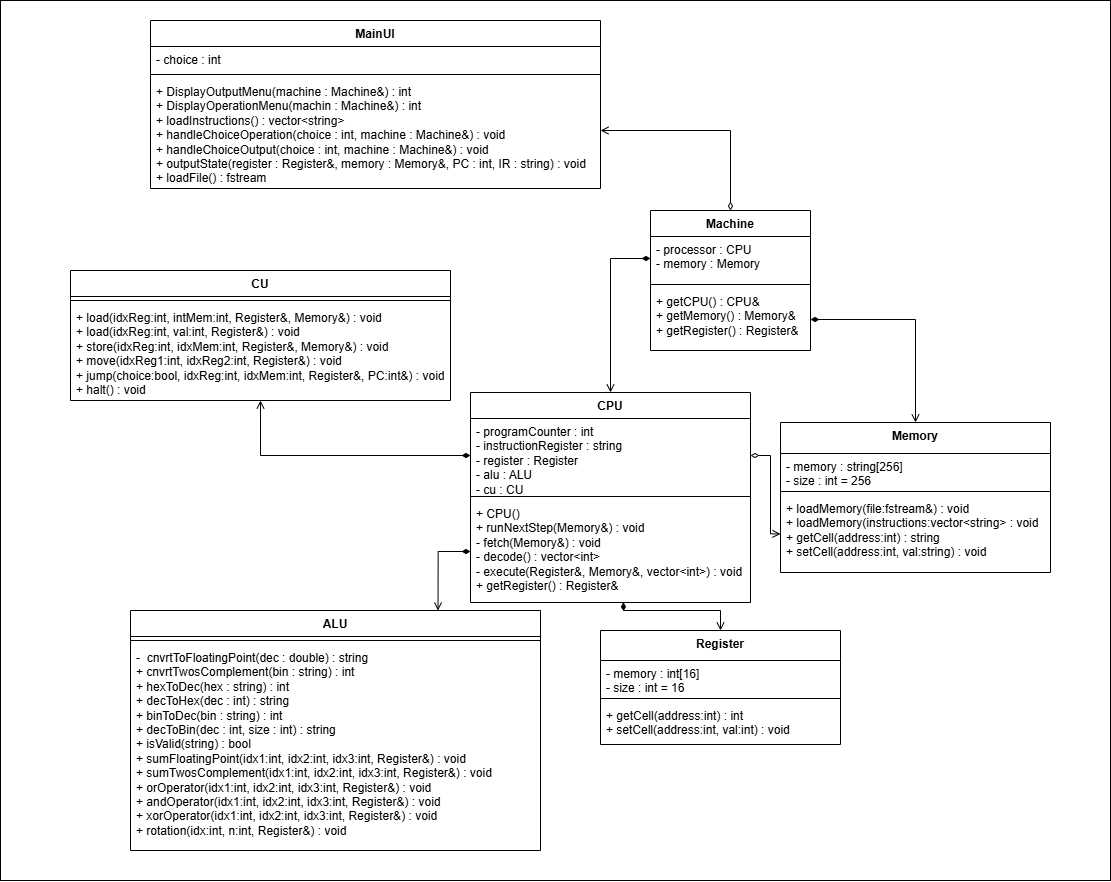

The diagram above was exported from draw.io. Its source (the exported page's mxGraphModel, read from the mxfile embedded in the PNG):
<mxGraphModel dx="4170" dy="3147" grid="1" gridSize="10" guides="1" tooltips="1" connect="1" arrows="1" fold="1" page="1" pageScale="1" pageWidth="850" pageHeight="1100" math="0" shadow="0">
  <root>
    <mxCell id="0" />
    <mxCell id="1" parent="0" />
    <mxCell id="8MNHnOp3aKaMG-j561RH-15" value="" style="whiteSpace=wrap;html=1;" parent="1" vertex="1">
      <mxGeometry x="-200" y="-40" width="1110" height="880" as="geometry" />
    </mxCell>
    <mxCell id="SQ2tvs-VFBkJ_X7t-onD-30" value="CPU" style="swimlane;fontStyle=1;align=center;verticalAlign=top;childLayout=stackLayout;horizontal=1;startSize=26;horizontalStack=0;resizeParent=1;resizeParentMax=0;resizeLast=0;collapsible=1;marginBottom=0;whiteSpace=wrap;html=1;" parent="1" vertex="1">
      <mxGeometry x="270" y="352" width="280" height="210" as="geometry" />
    </mxCell>
    <mxCell id="SQ2tvs-VFBkJ_X7t-onD-31" value="- programCounter : int&lt;div&gt;- instructionRegister : string&lt;br&gt;&lt;div&gt;- register : Register&lt;/div&gt;&lt;/div&gt;&lt;div&gt;- alu : ALU&lt;/div&gt;&lt;div&gt;- cu : CU&lt;/div&gt;" style="text;strokeColor=none;fillColor=none;align=left;verticalAlign=top;spacingLeft=4;spacingRight=4;overflow=hidden;rotatable=0;points=[[0,0.5],[1,0.5]];portConstraint=eastwest;whiteSpace=wrap;html=1;" parent="SQ2tvs-VFBkJ_X7t-onD-30" vertex="1">
      <mxGeometry y="26" width="280" height="74" as="geometry" />
    </mxCell>
    <mxCell id="SQ2tvs-VFBkJ_X7t-onD-32" value="" style="line;strokeWidth=1;fillColor=none;align=left;verticalAlign=middle;spacingTop=-1;spacingLeft=3;spacingRight=3;rotatable=0;labelPosition=right;points=[];portConstraint=eastwest;strokeColor=inherit;" parent="SQ2tvs-VFBkJ_X7t-onD-30" vertex="1">
      <mxGeometry y="100" width="280" height="8" as="geometry" />
    </mxCell>
    <mxCell id="SQ2tvs-VFBkJ_X7t-onD-33" value="&lt;div&gt;+ CPU()&lt;/div&gt;+ runNextStep(Memory&amp;amp;) : void&lt;div&gt;- fetch(Memory&amp;amp;) : void&lt;/div&gt;&lt;div&gt;- decode() : vector&amp;lt;int&amp;gt;&lt;/div&gt;&lt;div&gt;- execute(Register&amp;amp;, Memory&amp;amp;, vector&amp;lt;int&amp;gt;) : void&lt;/div&gt;&lt;div&gt;+ getRegister() : Register&amp;amp;&lt;/div&gt;" style="text;strokeColor=none;fillColor=none;align=left;verticalAlign=top;spacingLeft=4;spacingRight=4;overflow=hidden;rotatable=0;points=[[0,0.5],[1,0.5]];portConstraint=eastwest;whiteSpace=wrap;html=1;" parent="SQ2tvs-VFBkJ_X7t-onD-30" vertex="1">
      <mxGeometry y="108" width="280" height="102" as="geometry" />
    </mxCell>
    <mxCell id="SQ2tvs-VFBkJ_X7t-onD-58" style="edgeStyle=orthogonalEdgeStyle;rounded=0;orthogonalLoop=1;jettySize=auto;html=1;exitX=0.5;exitY=0;exitDx=0;exitDy=0;entryX=0;entryY=0.5;entryDx=0;entryDy=0;endArrow=diamondThin;endFill=1;startArrow=open;startFill=0;" parent="1" source="SQ2tvs-VFBkJ_X7t-onD-30" target="8MNHnOp3aKaMG-j561RH-2" edge="1">
      <mxGeometry relative="1" as="geometry">
        <mxPoint x="355" y="282" as="targetPoint" />
        <Array as="points">
          <mxPoint x="410" y="352" />
          <mxPoint x="410" y="218" />
        </Array>
      </mxGeometry>
    </mxCell>
    <mxCell id="KHvjhfWGh__loSE_usFP-3" style="edgeStyle=orthogonalEdgeStyle;rounded=0;orthogonalLoop=1;jettySize=auto;html=1;entryX=1;entryY=0.5;entryDx=0;entryDy=0;endArrow=diamondThin;endFill=1;startArrow=open;startFill=0;" edge="1" parent="1" source="EZt8bxdqEeseAStW8qrN-1" target="8MNHnOp3aKaMG-j561RH-4">
      <mxGeometry relative="1" as="geometry" />
    </mxCell>
    <mxCell id="EZt8bxdqEeseAStW8qrN-1" value="Memory" style="swimlane;fontStyle=1;align=center;verticalAlign=top;childLayout=stackLayout;horizontal=1;startSize=31;horizontalStack=0;resizeParent=1;resizeParentMax=0;resizeLast=0;collapsible=1;marginBottom=0;whiteSpace=wrap;html=1;" parent="1" vertex="1">
      <mxGeometry x="580" y="382" width="270" height="150" as="geometry" />
    </mxCell>
    <mxCell id="EZt8bxdqEeseAStW8qrN-2" value="- memory : string[256]&lt;div&gt;- size : int = 256&lt;/div&gt;" style="text;strokeColor=none;fillColor=none;align=left;verticalAlign=top;spacingLeft=4;spacingRight=4;overflow=hidden;rotatable=0;points=[[0,0.5],[1,0.5]];portConstraint=eastwest;whiteSpace=wrap;html=1;" parent="EZt8bxdqEeseAStW8qrN-1" vertex="1">
      <mxGeometry y="31" width="270" height="34" as="geometry" />
    </mxCell>
    <mxCell id="EZt8bxdqEeseAStW8qrN-3" value="" style="line;strokeWidth=1;fillColor=none;align=left;verticalAlign=middle;spacingTop=-1;spacingLeft=3;spacingRight=3;rotatable=0;labelPosition=right;points=[];portConstraint=eastwest;strokeColor=inherit;" parent="EZt8bxdqEeseAStW8qrN-1" vertex="1">
      <mxGeometry y="65" width="270" height="8" as="geometry" />
    </mxCell>
    <mxCell id="EZt8bxdqEeseAStW8qrN-4" value="&lt;div&gt;+ loadMemory(file:fstream&amp;amp;) : void&lt;/div&gt;&lt;div&gt;+ loadMemory(instructions:vector&amp;lt;string&amp;gt; : void&lt;/div&gt;+ getCell(address:int) : string&lt;div&gt;+ setCell(address:int, val:string) : void&lt;/div&gt;" style="text;strokeColor=none;fillColor=none;align=left;verticalAlign=top;spacingLeft=4;spacingRight=4;overflow=hidden;rotatable=0;points=[[0,0.5],[1,0.5]];portConstraint=eastwest;whiteSpace=wrap;html=1;" parent="EZt8bxdqEeseAStW8qrN-1" vertex="1">
      <mxGeometry y="73" width="270" height="77" as="geometry" />
    </mxCell>
    <mxCell id="EZt8bxdqEeseAStW8qrN-5" value="Register" style="swimlane;fontStyle=1;align=center;verticalAlign=top;childLayout=stackLayout;horizontal=1;startSize=30;horizontalStack=0;resizeParent=1;resizeParentMax=0;resizeLast=0;collapsible=1;marginBottom=0;whiteSpace=wrap;html=1;" parent="1" vertex="1">
      <mxGeometry x="400" y="590" width="240" height="114" as="geometry" />
    </mxCell>
    <mxCell id="EZt8bxdqEeseAStW8qrN-6" value="- memory : int[16]&lt;div&gt;- size : int = 16&lt;/div&gt;" style="text;strokeColor=none;fillColor=none;align=left;verticalAlign=top;spacingLeft=4;spacingRight=4;overflow=hidden;rotatable=0;points=[[0,0.5],[1,0.5]];portConstraint=eastwest;whiteSpace=wrap;html=1;" parent="EZt8bxdqEeseAStW8qrN-5" vertex="1">
      <mxGeometry y="30" width="240" height="34" as="geometry" />
    </mxCell>
    <mxCell id="EZt8bxdqEeseAStW8qrN-7" value="" style="line;strokeWidth=1;fillColor=none;align=left;verticalAlign=middle;spacingTop=-1;spacingLeft=3;spacingRight=3;rotatable=0;labelPosition=right;points=[];portConstraint=eastwest;strokeColor=inherit;" parent="EZt8bxdqEeseAStW8qrN-5" vertex="1">
      <mxGeometry y="64" width="240" height="8" as="geometry" />
    </mxCell>
    <mxCell id="EZt8bxdqEeseAStW8qrN-8" value="+ getCell(address:int) : int&lt;div&gt;+ setCell(address:int, val:int) : void&lt;/div&gt;" style="text;strokeColor=none;fillColor=none;align=left;verticalAlign=top;spacingLeft=4;spacingRight=4;overflow=hidden;rotatable=0;points=[[0,0.5],[1,0.5]];portConstraint=eastwest;whiteSpace=wrap;html=1;" parent="EZt8bxdqEeseAStW8qrN-5" vertex="1">
      <mxGeometry y="72" width="240" height="42" as="geometry" />
    </mxCell>
    <mxCell id="8MNHnOp3aKaMG-j561RH-14" style="edgeStyle=orthogonalEdgeStyle;rounded=0;orthogonalLoop=1;jettySize=auto;html=1;exitX=0.75;exitY=0;exitDx=0;exitDy=0;entryX=0;entryY=0.5;entryDx=0;entryDy=0;endArrow=diamondThin;endFill=1;startArrow=open;startFill=0;" parent="1" source="EZt8bxdqEeseAStW8qrN-12" target="SQ2tvs-VFBkJ_X7t-onD-33" edge="1">
      <mxGeometry relative="1" as="geometry" />
    </mxCell>
    <mxCell id="EZt8bxdqEeseAStW8qrN-12" value="ALU" style="swimlane;fontStyle=1;align=center;verticalAlign=top;childLayout=stackLayout;horizontal=1;startSize=26;horizontalStack=0;resizeParent=1;resizeParentMax=0;resizeLast=0;collapsible=1;marginBottom=0;whiteSpace=wrap;html=1;" parent="1" vertex="1">
      <mxGeometry x="-70" y="570" width="410" height="240" as="geometry" />
    </mxCell>
    <mxCell id="EZt8bxdqEeseAStW8qrN-14" value="" style="line;strokeWidth=1;fillColor=none;align=left;verticalAlign=middle;spacingTop=-1;spacingLeft=3;spacingRight=3;rotatable=0;labelPosition=right;points=[];portConstraint=eastwest;strokeColor=inherit;" parent="EZt8bxdqEeseAStW8qrN-12" vertex="1">
      <mxGeometry y="26" width="410" height="8" as="geometry" />
    </mxCell>
    <mxCell id="EZt8bxdqEeseAStW8qrN-15" value="&lt;div&gt;-&amp;nbsp; cnvrtToFloatingPoint(dec : double) : string&lt;/div&gt;&lt;div&gt;+ cnvrtTwosComplement(bin : string) : int&lt;/div&gt;+ hexToDec(hex : string) : int&lt;div&gt;+ decToHex(dec : int) : string&lt;/div&gt;&lt;div&gt;+ binToDec(bin : string) : int&lt;/div&gt;&lt;div&gt;+ decToBin(dec : int, size : int) : string&lt;/div&gt;&lt;div&gt;+ isValid(string) : bool&lt;/div&gt;&lt;div&gt;+ sumFloatingPoint(idx1:int, idx2:int, idx3:int, Register&amp;amp;) : void&lt;/div&gt;&lt;div&gt;+ sumTwosComplement(idx1:int, idx2:int, idx3:int, Register&amp;amp;) : void&lt;/div&gt;&lt;div&gt;+ orOperator(&lt;span style=&quot;background-color: initial;&quot;&gt;idx1:int, idx2:int, idx3:int, Register&amp;amp;) : void&lt;/span&gt;&lt;/div&gt;&lt;div&gt;&lt;span style=&quot;background-color: initial;&quot;&gt;+ andOperator&lt;/span&gt;&lt;span style=&quot;background-color: initial;&quot;&gt;(idx1:int, idx2:int, idx3:int, Register&amp;amp;) : void&lt;/span&gt;&lt;/div&gt;&lt;div&gt;&lt;span style=&quot;background-color: initial;&quot;&gt;+ xorOperator&lt;/span&gt;&lt;span style=&quot;background-color: initial;&quot;&gt;(idx1:int, idx2:int, idx3:int, Register&amp;amp;) : void&lt;/span&gt;&lt;/div&gt;&lt;div&gt;&lt;span style=&quot;background-color: initial;&quot;&gt;+ rotation(idx:int, n:int, Register&amp;amp;) : void&lt;/span&gt;&lt;/div&gt;" style="text;strokeColor=none;fillColor=none;align=left;verticalAlign=top;spacingLeft=4;spacingRight=4;overflow=hidden;rotatable=0;points=[[0,0.5],[1,0.5]];portConstraint=eastwest;whiteSpace=wrap;html=1;" parent="EZt8bxdqEeseAStW8qrN-12" vertex="1">
      <mxGeometry y="34" width="410" height="206" as="geometry" />
    </mxCell>
    <mxCell id="EZt8bxdqEeseAStW8qrN-39" value="MainUI" style="swimlane;fontStyle=1;align=center;verticalAlign=top;childLayout=stackLayout;horizontal=1;startSize=26;horizontalStack=0;resizeParent=1;resizeParentMax=0;resizeLast=0;collapsible=1;marginBottom=0;whiteSpace=wrap;html=1;" parent="1" vertex="1">
      <mxGeometry x="-50" y="-20" width="450" height="168" as="geometry" />
    </mxCell>
    <mxCell id="EZt8bxdqEeseAStW8qrN-40" value="- choice : int" style="text;strokeColor=none;fillColor=none;align=left;verticalAlign=top;spacingLeft=4;spacingRight=4;overflow=hidden;rotatable=0;points=[[0,0.5],[1,0.5]];portConstraint=eastwest;whiteSpace=wrap;html=1;" parent="EZt8bxdqEeseAStW8qrN-39" vertex="1">
      <mxGeometry y="26" width="450" height="24" as="geometry" />
    </mxCell>
    <mxCell id="EZt8bxdqEeseAStW8qrN-41" value="" style="line;strokeWidth=1;fillColor=none;align=left;verticalAlign=middle;spacingTop=-1;spacingLeft=3;spacingRight=3;rotatable=0;labelPosition=right;points=[];portConstraint=eastwest;strokeColor=inherit;" parent="EZt8bxdqEeseAStW8qrN-39" vertex="1">
      <mxGeometry y="50" width="450" height="8" as="geometry" />
    </mxCell>
    <mxCell id="EZt8bxdqEeseAStW8qrN-42" value="+ DisplayOutputMenu(machine : Machine&amp;amp;) : int&lt;div&gt;+ DisplayOperationMenu(machin : Machine&amp;amp;) : int&lt;/div&gt;&lt;div&gt;+ loadInstructions() : vector&amp;lt;string&amp;gt;&lt;/div&gt;&lt;div&gt;+ handleChoiceOperation(choice : int, machine : Machine&amp;amp;) : void&lt;/div&gt;&lt;div&gt;+ handleChoiceOutput(choice : int, machine : Machine&amp;amp;) : void&lt;/div&gt;&lt;div&gt;+ outputState(register : Register&amp;amp;, memory : Memory&amp;amp;, PC : int, IR : string) : void&lt;/div&gt;&lt;div&gt;+ loadFile() : fstream&lt;/div&gt;" style="text;strokeColor=none;fillColor=none;align=left;verticalAlign=top;spacingLeft=4;spacingRight=4;overflow=hidden;rotatable=0;points=[[0,0.5],[1,0.5]];portConstraint=eastwest;whiteSpace=wrap;html=1;" parent="EZt8bxdqEeseAStW8qrN-39" vertex="1">
      <mxGeometry y="58" width="450" height="110" as="geometry" />
    </mxCell>
    <mxCell id="8MNHnOp3aKaMG-j561RH-1" value="Machine" style="swimlane;fontStyle=1;align=center;verticalAlign=top;childLayout=stackLayout;horizontal=1;startSize=26;horizontalStack=0;resizeParent=1;resizeParentMax=0;resizeLast=0;collapsible=1;marginBottom=0;whiteSpace=wrap;html=1;" parent="1" vertex="1">
      <mxGeometry x="450" y="170" width="160" height="140" as="geometry" />
    </mxCell>
    <mxCell id="8MNHnOp3aKaMG-j561RH-2" value="- processor : CPU&lt;div&gt;- memory : Memory&lt;/div&gt;" style="text;strokeColor=none;fillColor=none;align=left;verticalAlign=top;spacingLeft=4;spacingRight=4;overflow=hidden;rotatable=0;points=[[0,0.5],[1,0.5]];portConstraint=eastwest;whiteSpace=wrap;html=1;" parent="8MNHnOp3aKaMG-j561RH-1" vertex="1">
      <mxGeometry y="26" width="160" height="44" as="geometry" />
    </mxCell>
    <mxCell id="8MNHnOp3aKaMG-j561RH-3" value="" style="line;strokeWidth=1;fillColor=none;align=left;verticalAlign=middle;spacingTop=-1;spacingLeft=3;spacingRight=3;rotatable=0;labelPosition=right;points=[];portConstraint=eastwest;strokeColor=inherit;" parent="8MNHnOp3aKaMG-j561RH-1" vertex="1">
      <mxGeometry y="70" width="160" height="8" as="geometry" />
    </mxCell>
    <mxCell id="8MNHnOp3aKaMG-j561RH-4" value="&lt;div&gt;+ getCPU() : CPU&amp;amp;&lt;/div&gt;&lt;div&gt;+ getMemory() : Memory&amp;amp;&lt;/div&gt;&lt;div&gt;+ getRegister() : Register&amp;amp;&lt;/div&gt;" style="text;strokeColor=none;fillColor=none;align=left;verticalAlign=top;spacingLeft=4;spacingRight=4;overflow=hidden;rotatable=0;points=[[0,0.5],[1,0.5]];portConstraint=eastwest;whiteSpace=wrap;html=1;" parent="8MNHnOp3aKaMG-j561RH-1" vertex="1">
      <mxGeometry y="78" width="160" height="62" as="geometry" />
    </mxCell>
    <mxCell id="8MNHnOp3aKaMG-j561RH-6" style="edgeStyle=orthogonalEdgeStyle;rounded=0;orthogonalLoop=1;jettySize=auto;html=1;exitX=0.5;exitY=0;exitDx=0;exitDy=0;entryX=0.546;entryY=0.997;entryDx=0;entryDy=0;entryPerimeter=0;endArrow=diamondThin;endFill=1;startArrow=open;startFill=0;" parent="1" source="EZt8bxdqEeseAStW8qrN-5" target="SQ2tvs-VFBkJ_X7t-onD-33" edge="1">
      <mxGeometry relative="1" as="geometry" />
    </mxCell>
    <mxCell id="8MNHnOp3aKaMG-j561RH-12" style="edgeStyle=orthogonalEdgeStyle;rounded=0;orthogonalLoop=1;jettySize=auto;html=1;entryX=0;entryY=0.5;entryDx=0;entryDy=0;endArrow=diamondThin;endFill=1;startArrow=open;startFill=0;" parent="1" source="8MNHnOp3aKaMG-j561RH-8" target="SQ2tvs-VFBkJ_X7t-onD-31" edge="1">
      <mxGeometry relative="1" as="geometry" />
    </mxCell>
    <mxCell id="8MNHnOp3aKaMG-j561RH-8" value="CU" style="swimlane;fontStyle=1;align=center;verticalAlign=top;childLayout=stackLayout;horizontal=1;startSize=26;horizontalStack=0;resizeParent=1;resizeParentMax=0;resizeLast=0;collapsible=1;marginBottom=0;whiteSpace=wrap;html=1;" parent="1" vertex="1">
      <mxGeometry x="-130" y="230" width="380" height="130" as="geometry" />
    </mxCell>
    <mxCell id="8MNHnOp3aKaMG-j561RH-9" value="" style="line;strokeWidth=1;fillColor=none;align=left;verticalAlign=middle;spacingTop=-1;spacingLeft=3;spacingRight=3;rotatable=0;labelPosition=right;points=[];portConstraint=eastwest;strokeColor=inherit;" parent="8MNHnOp3aKaMG-j561RH-8" vertex="1">
      <mxGeometry y="26" width="380" height="8" as="geometry" />
    </mxCell>
    <mxCell id="8MNHnOp3aKaMG-j561RH-10" value="&lt;div&gt;&lt;span style=&quot;background-color: initial;&quot;&gt;+ load(idxReg:int, intMem:int, Register&amp;amp;, Memory&amp;amp;) : void&lt;/span&gt;&lt;/div&gt;&lt;div&gt;+ load(idxReg:int, val:int, Register&amp;amp;) : void&lt;/div&gt;&lt;div&gt;+ store(idxReg:int, idxMem:int, Register&amp;amp;, Memory&amp;amp;) : void&lt;/div&gt;&lt;div&gt;+ move(idxReg1:int, idxReg2:int, Register&amp;amp;) : void&lt;/div&gt;&lt;div&gt;+ jump(choice:bool, idxReg:int, idxMem:int, Register&amp;amp;, PC:int&amp;amp;) : void&lt;/div&gt;&lt;div&gt;+ halt() : void&lt;/div&gt;" style="text;strokeColor=none;fillColor=none;align=left;verticalAlign=top;spacingLeft=4;spacingRight=4;overflow=hidden;rotatable=0;points=[[0,0.5],[1,0.5]];portConstraint=eastwest;whiteSpace=wrap;html=1;" parent="8MNHnOp3aKaMG-j561RH-8" vertex="1">
      <mxGeometry y="34" width="380" height="96" as="geometry" />
    </mxCell>
    <mxCell id="KHvjhfWGh__loSE_usFP-1" style="edgeStyle=orthogonalEdgeStyle;rounded=0;orthogonalLoop=1;jettySize=auto;html=1;endArrow=diamondThin;endFill=0;strokeColor=default;flowAnimation=0;shadow=0;startArrow=open;startFill=0;" edge="1" parent="1" source="EZt8bxdqEeseAStW8qrN-42" target="8MNHnOp3aKaMG-j561RH-1">
      <mxGeometry relative="1" as="geometry">
        <Array as="points">
          <mxPoint x="530" y="90" />
        </Array>
      </mxGeometry>
    </mxCell>
    <mxCell id="KHvjhfWGh__loSE_usFP-2" style="edgeStyle=orthogonalEdgeStyle;rounded=0;orthogonalLoop=1;jettySize=auto;html=1;exitX=0;exitY=0.5;exitDx=0;exitDy=0;entryX=1;entryY=0.5;entryDx=0;entryDy=0;endArrow=diamondThin;endFill=0;startArrow=open;startFill=0;" edge="1" parent="1" source="EZt8bxdqEeseAStW8qrN-4" target="SQ2tvs-VFBkJ_X7t-onD-31">
      <mxGeometry relative="1" as="geometry">
        <Array as="points">
          <mxPoint x="570" y="494" />
          <mxPoint x="570" y="415" />
        </Array>
      </mxGeometry>
    </mxCell>
  </root>
</mxGraphModel>